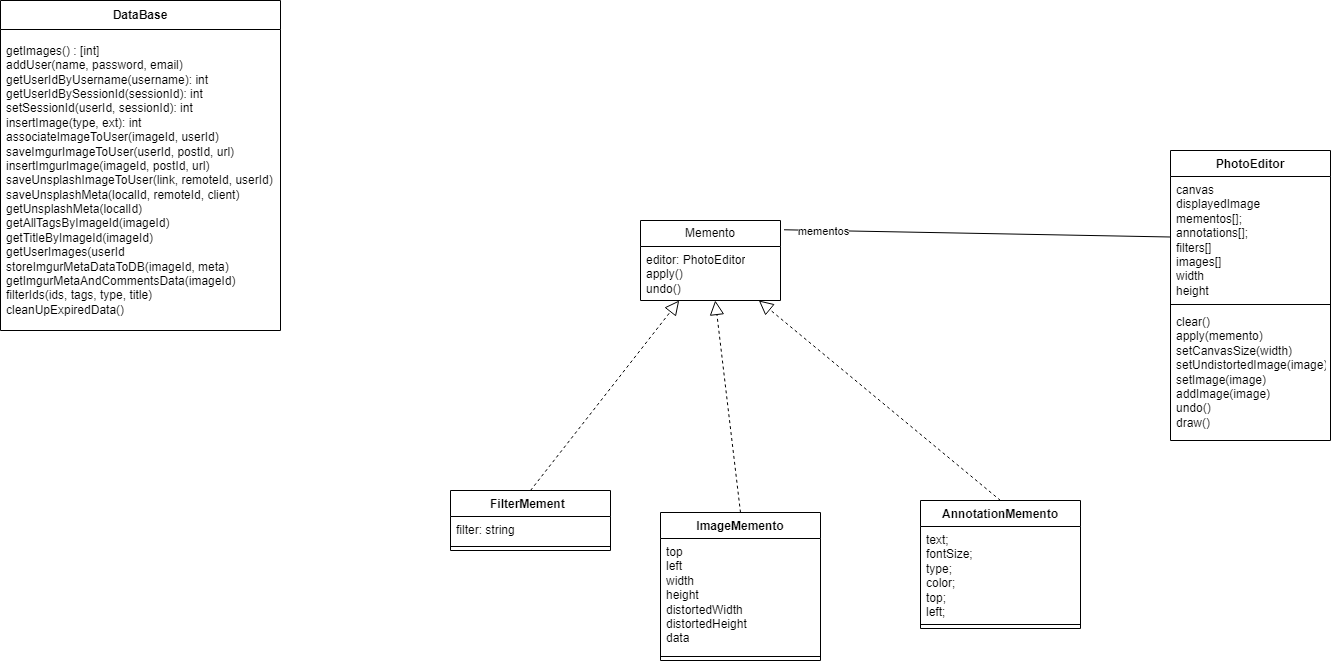

The diagram above was exported from draw.io. Its source (the exported page's mxGraphModel, read from the mxfile embedded in the PNG):
<mxGraphModel dx="2787" dy="1008" grid="1" gridSize="10" guides="1" tooltips="1" connect="1" arrows="1" fold="1" page="1" pageScale="1" pageWidth="850" pageHeight="1100" math="0" shadow="0">
  <root>
    <mxCell id="0" />
    <mxCell id="1" parent="0" />
    <mxCell id="z6UmWcq9PUPTge0gdp44-75" value="DataBase" style="swimlane;fontStyle=1;align=center;verticalAlign=middle;childLayout=stackLayout;horizontal=1;startSize=29;horizontalStack=0;resizeParent=1;resizeParentMax=0;resizeLast=0;collapsible=0;marginBottom=0;html=1;whiteSpace=wrap;" vertex="1" parent="1">
      <mxGeometry x="-380" y="240" width="280" height="330" as="geometry" />
    </mxCell>
    <mxCell id="z6UmWcq9PUPTge0gdp44-77" value="&lt;div&gt;getImages() : [int]&lt;/div&gt;&lt;div&gt;addUser(name, password, email)&lt;/div&gt;&lt;div&gt;getUserIdByUsername(username): int&lt;/div&gt;&lt;div&gt;getUserIdBySessionId(sessionId): int&lt;/div&gt;&lt;div&gt;setSessionId(userId, sessionId): int&amp;nbsp;&lt;/div&gt;&lt;div&gt;insertImage(type, ext): int&lt;/div&gt;&lt;div&gt;associateImageToUser(imageId, userId)&lt;/div&gt;&lt;div&gt;saveImgurImageToUser(userId, postId, url)&lt;/div&gt;&lt;div&gt;insertImgurImage(imageId, postId, url)&lt;/div&gt;&lt;div&gt;saveUnsplashImageToUser(link, remoteId, userId)&lt;/div&gt;&lt;div&gt;saveUnsplashMeta(localId, remoteId, client)&lt;/div&gt;&lt;div&gt;getUnsplashMeta(localId)&lt;/div&gt;&lt;div&gt;getAllTagsByImageId(imageId)&lt;/div&gt;&lt;div&gt;getTitleByImageId(imageId)&lt;/div&gt;&lt;div&gt;getUserImages(userId&lt;/div&gt;&lt;div&gt;storeImgurMetaDataToDB(imageId, meta)&lt;/div&gt;&lt;div&gt;getImgurMetaAndCommentsData(imageId)&amp;nbsp;&lt;/div&gt;&lt;div&gt;filterIds(ids, tags, type, title)&lt;/div&gt;&lt;div&gt;cleanUpExpiredData()&lt;/div&gt;" style="text;html=1;strokeColor=none;fillColor=none;align=left;verticalAlign=middle;spacingLeft=4;spacingRight=4;overflow=hidden;rotatable=0;points=[[0,0.5],[1,0.5]];portConstraint=eastwest;whiteSpace=wrap;" vertex="1" parent="z6UmWcq9PUPTge0gdp44-75">
      <mxGeometry y="29" width="280" height="301" as="geometry" />
    </mxCell>
    <mxCell id="z6UmWcq9PUPTge0gdp44-78" style="edgeStyle=orthogonalEdgeStyle;rounded=0;orthogonalLoop=1;jettySize=auto;html=1;exitX=1;exitY=0.5;exitDx=0;exitDy=0;" edge="1" parent="z6UmWcq9PUPTge0gdp44-75" source="z6UmWcq9PUPTge0gdp44-77" target="z6UmWcq9PUPTge0gdp44-77">
      <mxGeometry relative="1" as="geometry" />
    </mxCell>
    <mxCell id="z6UmWcq9PUPTge0gdp44-82" value="PhotoEditor" style="swimlane;fontStyle=1;align=center;verticalAlign=top;childLayout=stackLayout;horizontal=1;startSize=26;horizontalStack=0;resizeParent=1;resizeParentMax=0;resizeLast=0;collapsible=1;marginBottom=0;whiteSpace=wrap;html=1;" vertex="1" parent="1">
      <mxGeometry x="790" y="390" width="160" height="290" as="geometry" />
    </mxCell>
    <mxCell id="z6UmWcq9PUPTge0gdp44-83" value="&lt;div&gt;canvas&lt;/div&gt;&lt;div&gt;displayedImage&lt;/div&gt;&lt;div&gt;mementos[];&lt;/div&gt;&lt;div&gt;annotations[];&lt;/div&gt;&lt;div&gt;filters[]&lt;/div&gt;&lt;div&gt;images[]&lt;/div&gt;&lt;div&gt;width&lt;/div&gt;&lt;div&gt;height&lt;/div&gt;" style="text;strokeColor=none;fillColor=none;align=left;verticalAlign=top;spacingLeft=4;spacingRight=4;overflow=hidden;rotatable=0;points=[[0,0.5],[1,0.5]];portConstraint=eastwest;whiteSpace=wrap;html=1;" vertex="1" parent="z6UmWcq9PUPTge0gdp44-82">
      <mxGeometry y="26" width="160" height="124" as="geometry" />
    </mxCell>
    <mxCell id="z6UmWcq9PUPTge0gdp44-84" value="" style="line;strokeWidth=1;fillColor=none;align=left;verticalAlign=middle;spacingTop=-1;spacingLeft=3;spacingRight=3;rotatable=0;labelPosition=right;points=[];portConstraint=eastwest;strokeColor=inherit;" vertex="1" parent="z6UmWcq9PUPTge0gdp44-82">
      <mxGeometry y="150" width="160" height="8" as="geometry" />
    </mxCell>
    <mxCell id="z6UmWcq9PUPTge0gdp44-85" value="&lt;div&gt;clear()&lt;/div&gt;&lt;div&gt;apply(memento)&lt;/div&gt;&lt;div&gt;setCanvasSize(width)&lt;/div&gt;&lt;div&gt;&lt;div&gt;setUndistortedImage(image)&lt;/div&gt;&lt;div&gt;setImage(image)&lt;/div&gt;&lt;div&gt;addImage(image)&lt;/div&gt;&lt;div&gt;undo()&lt;/div&gt;&lt;div&gt;draw()&lt;/div&gt;&lt;/div&gt;" style="text;strokeColor=none;fillColor=none;align=left;verticalAlign=top;spacingLeft=4;spacingRight=4;overflow=hidden;rotatable=0;points=[[0,0.5],[1,0.5]];portConstraint=eastwest;whiteSpace=wrap;html=1;" vertex="1" parent="z6UmWcq9PUPTge0gdp44-82">
      <mxGeometry y="158" width="160" height="132" as="geometry" />
    </mxCell>
    <mxCell id="z6UmWcq9PUPTge0gdp44-87" value="Memento" style="swimlane;fontStyle=0;childLayout=stackLayout;horizontal=1;startSize=26;fillColor=none;horizontalStack=0;resizeParent=1;resizeParentMax=0;resizeLast=0;collapsible=1;marginBottom=0;whiteSpace=wrap;html=1;" vertex="1" parent="1">
      <mxGeometry x="260" y="460" width="140" height="80" as="geometry" />
    </mxCell>
    <mxCell id="z6UmWcq9PUPTge0gdp44-88" value="&lt;div&gt;editor: PhotoEditor&lt;/div&gt;apply()&lt;div&gt;undo()&lt;/div&gt;" style="text;strokeColor=none;fillColor=none;align=left;verticalAlign=top;spacingLeft=4;spacingRight=4;overflow=hidden;rotatable=0;points=[[0,0.5],[1,0.5]];portConstraint=eastwest;whiteSpace=wrap;html=1;" vertex="1" parent="z6UmWcq9PUPTge0gdp44-87">
      <mxGeometry y="26" width="140" height="54" as="geometry" />
    </mxCell>
    <mxCell id="z6UmWcq9PUPTge0gdp44-91" value="FilterMement&lt;span style=&quot;white-space: pre;&quot;&gt;&#09;&lt;/span&gt;" style="swimlane;fontStyle=1;align=center;verticalAlign=top;childLayout=stackLayout;horizontal=1;startSize=26;horizontalStack=0;resizeParent=1;resizeParentMax=0;resizeLast=0;collapsible=1;marginBottom=0;whiteSpace=wrap;html=1;" vertex="1" parent="1">
      <mxGeometry x="70" y="730" width="160" height="60" as="geometry" />
    </mxCell>
    <mxCell id="z6UmWcq9PUPTge0gdp44-92" value="filter: string" style="text;strokeColor=none;fillColor=none;align=left;verticalAlign=top;spacingLeft=4;spacingRight=4;overflow=hidden;rotatable=0;points=[[0,0.5],[1,0.5]];portConstraint=eastwest;whiteSpace=wrap;html=1;" vertex="1" parent="z6UmWcq9PUPTge0gdp44-91">
      <mxGeometry y="26" width="160" height="26" as="geometry" />
    </mxCell>
    <mxCell id="z6UmWcq9PUPTge0gdp44-93" value="" style="line;strokeWidth=1;fillColor=none;align=left;verticalAlign=middle;spacingTop=-1;spacingLeft=3;spacingRight=3;rotatable=0;labelPosition=right;points=[];portConstraint=eastwest;strokeColor=inherit;" vertex="1" parent="z6UmWcq9PUPTge0gdp44-91">
      <mxGeometry y="52" width="160" height="8" as="geometry" />
    </mxCell>
    <mxCell id="z6UmWcq9PUPTge0gdp44-96" value="" style="endArrow=block;dashed=1;endFill=0;endSize=12;html=1;rounded=0;exitX=0.5;exitY=0;exitDx=0;exitDy=0;" edge="1" parent="1" source="z6UmWcq9PUPTge0gdp44-91" target="z6UmWcq9PUPTge0gdp44-87">
      <mxGeometry width="160" relative="1" as="geometry">
        <mxPoint x="310" y="740" as="sourcePoint" />
        <mxPoint x="470" y="740" as="targetPoint" />
      </mxGeometry>
    </mxCell>
    <mxCell id="z6UmWcq9PUPTge0gdp44-97" value="AnnotationMemento" style="swimlane;fontStyle=1;align=center;verticalAlign=top;childLayout=stackLayout;horizontal=1;startSize=26;horizontalStack=0;resizeParent=1;resizeParentMax=0;resizeLast=0;collapsible=1;marginBottom=0;whiteSpace=wrap;html=1;" vertex="1" parent="1">
      <mxGeometry x="540" y="740" width="160" height="128" as="geometry" />
    </mxCell>
    <mxCell id="z6UmWcq9PUPTge0gdp44-98" value="&lt;div&gt;text;&lt;/div&gt;&lt;div&gt;fontSize;&lt;/div&gt;&lt;div&gt;type;&lt;/div&gt;&lt;div&gt;color;&lt;/div&gt;&lt;div&gt;top;&lt;/div&gt;&lt;div&gt;left;&lt;/div&gt;" style="text;strokeColor=none;fillColor=none;align=left;verticalAlign=top;spacingLeft=4;spacingRight=4;overflow=hidden;rotatable=0;points=[[0,0.5],[1,0.5]];portConstraint=eastwest;whiteSpace=wrap;html=1;" vertex="1" parent="z6UmWcq9PUPTge0gdp44-97">
      <mxGeometry y="26" width="160" height="94" as="geometry" />
    </mxCell>
    <mxCell id="z6UmWcq9PUPTge0gdp44-99" value="" style="line;strokeWidth=1;fillColor=none;align=left;verticalAlign=middle;spacingTop=-1;spacingLeft=3;spacingRight=3;rotatable=0;labelPosition=right;points=[];portConstraint=eastwest;strokeColor=inherit;" vertex="1" parent="z6UmWcq9PUPTge0gdp44-97">
      <mxGeometry y="120" width="160" height="8" as="geometry" />
    </mxCell>
    <mxCell id="z6UmWcq9PUPTge0gdp44-100" value="" style="endArrow=block;dashed=1;endFill=0;endSize=12;html=1;rounded=0;exitX=0.5;exitY=0;exitDx=0;exitDy=0;" edge="1" parent="1" source="z6UmWcq9PUPTge0gdp44-97" target="z6UmWcq9PUPTge0gdp44-87">
      <mxGeometry width="160" relative="1" as="geometry">
        <mxPoint x="210" y="730" as="sourcePoint" />
        <mxPoint x="297" y="595" as="targetPoint" />
      </mxGeometry>
    </mxCell>
    <mxCell id="z6UmWcq9PUPTge0gdp44-101" value="ImageMemento" style="swimlane;fontStyle=1;align=center;verticalAlign=top;childLayout=stackLayout;horizontal=1;startSize=26;horizontalStack=0;resizeParent=1;resizeParentMax=0;resizeLast=0;collapsible=1;marginBottom=0;whiteSpace=wrap;html=1;" vertex="1" parent="1">
      <mxGeometry x="280" y="752" width="160" height="148" as="geometry" />
    </mxCell>
    <mxCell id="z6UmWcq9PUPTge0gdp44-102" value="top&lt;div&gt;left&lt;/div&gt;&lt;div&gt;width&lt;/div&gt;&lt;div&gt;height&lt;/div&gt;&lt;div&gt;distortedWidth&lt;/div&gt;&lt;div&gt;distortedHeight&lt;/div&gt;&lt;div&gt;data&lt;/div&gt;" style="text;strokeColor=none;fillColor=none;align=left;verticalAlign=top;spacingLeft=4;spacingRight=4;overflow=hidden;rotatable=0;points=[[0,0.5],[1,0.5]];portConstraint=eastwest;whiteSpace=wrap;html=1;" vertex="1" parent="z6UmWcq9PUPTge0gdp44-101">
      <mxGeometry y="26" width="160" height="114" as="geometry" />
    </mxCell>
    <mxCell id="z6UmWcq9PUPTge0gdp44-103" value="" style="line;strokeWidth=1;fillColor=none;align=left;verticalAlign=middle;spacingTop=-1;spacingLeft=3;spacingRight=3;rotatable=0;labelPosition=right;points=[];portConstraint=eastwest;strokeColor=inherit;" vertex="1" parent="z6UmWcq9PUPTge0gdp44-101">
      <mxGeometry y="140" width="160" height="8" as="geometry" />
    </mxCell>
    <mxCell id="z6UmWcq9PUPTge0gdp44-104" value="" style="endArrow=block;dashed=1;endFill=0;endSize=12;html=1;rounded=0;exitX=0.5;exitY=0;exitDx=0;exitDy=0;" edge="1" parent="1" source="z6UmWcq9PUPTge0gdp44-101" target="z6UmWcq9PUPTge0gdp44-87">
      <mxGeometry width="160" relative="1" as="geometry">
        <mxPoint x="630" y="750" as="sourcePoint" />
        <mxPoint x="360" y="620" as="targetPoint" />
      </mxGeometry>
    </mxCell>
    <mxCell id="z6UmWcq9PUPTge0gdp44-105" value="" style="endArrow=none;html=1;rounded=0;exitX=1.025;exitY=0.116;exitDx=0;exitDy=0;exitPerimeter=0;" edge="1" parent="1" source="z6UmWcq9PUPTge0gdp44-87" target="z6UmWcq9PUPTge0gdp44-83">
      <mxGeometry width="50" height="50" relative="1" as="geometry">
        <mxPoint x="420" y="470" as="sourcePoint" />
        <mxPoint x="470" y="420" as="targetPoint" />
      </mxGeometry>
    </mxCell>
    <mxCell id="z6UmWcq9PUPTge0gdp44-107" value="mementos" style="edgeLabel;html=1;align=center;verticalAlign=middle;resizable=0;points=[];" vertex="1" connectable="0" parent="z6UmWcq9PUPTge0gdp44-105">
      <mxGeometry x="-0.7983" relative="1" as="geometry">
        <mxPoint as="offset" />
      </mxGeometry>
    </mxCell>
  </root>
</mxGraphModel>